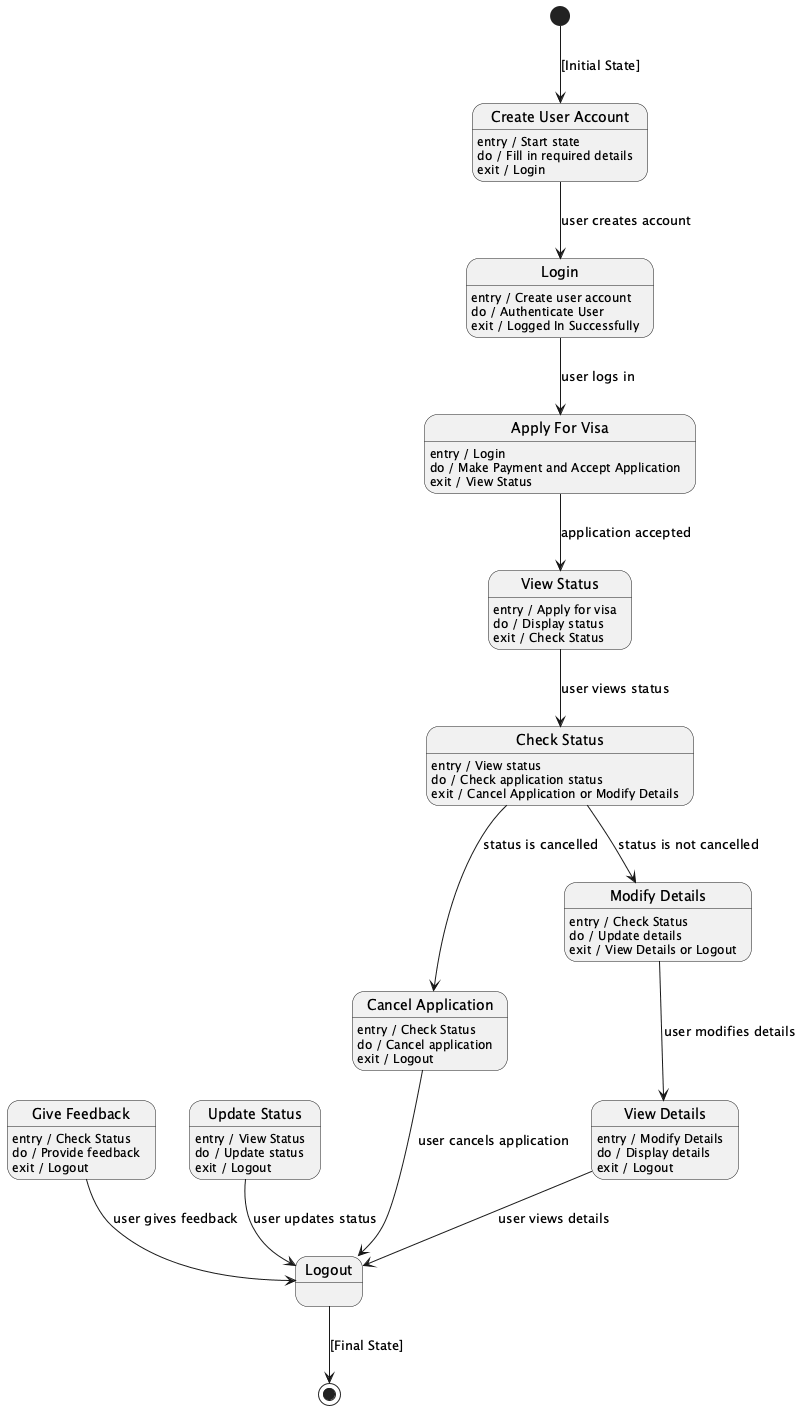

The diagram above was rendered by PlantUML. Its source (embedded in the PNG):
@startuml
[*] --> CreateUserAccount : [Initial State]

state "Create User Account" as CreateUserAccount
CreateUserAccount : entry / Start state
CreateUserAccount : do / Fill in required details
CreateUserAccount : exit / Login

CreateUserAccount --> Login : user creates account

state "Login" as Login
Login : entry / Create user account
Login : do / Authenticate User
Login : exit / Logged In Successfully

Login --> ApplyForVisa : user logs in

state "Apply For Visa" as ApplyForVisa
ApplyForVisa : entry / Login
ApplyForVisa : do / Make Payment and Accept Application
ApplyForVisa : exit / View Status

ApplyForVisa --> ViewStatus : application accepted

state "View Status" as ViewStatus
ViewStatus : entry / Apply for visa
ViewStatus : do / Display status
ViewStatus : exit / Check Status

ViewStatus --> CheckStatus : user views status

state "Check Status" as CheckStatus
CheckStatus : entry / View status
CheckStatus : do / Check application status
CheckStatus : exit / Cancel Application or Modify Details

CheckStatus --> CancelApplication : status is cancelled
CheckStatus --> ModifyDetails : status is not cancelled

state "Cancel Application" as CancelApplication
CancelApplication : entry / Check Status
CancelApplication : do / Cancel application
CancelApplication : exit / Logout

CancelApplication --> Logout : user cancels application

state "Modify Details" as ModifyDetails
ModifyDetails : entry / Check Status
ModifyDetails : do / Update details
ModifyDetails : exit / View Details or Logout

ModifyDetails --> ViewDetails : user modifies details

state "View Details" as ViewDetails
ViewDetails : entry / Modify Details
ViewDetails : do / Display details
ViewDetails : exit / Logout

ViewDetails --> Logout : user views details

state "Give Feedback" as GiveFeedback
GiveFeedback : entry / Check Status
GiveFeedback : do / Provide feedback
GiveFeedback : exit / Logout

GiveFeedback --> Logout : user gives feedback

state "Update Status" as UpdateStatus
UpdateStatus : entry / View Status
UpdateStatus : do / Update status
UpdateStatus : exit / Logout

UpdateStatus --> Logout : user updates status

Logout --> [*] : [Final State]
@enduml